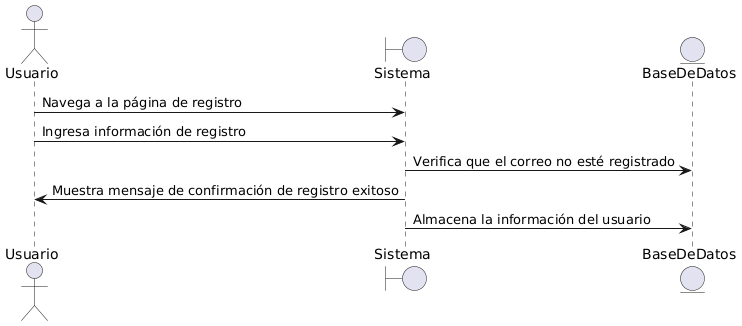

The diagram above was rendered by PlantUML. Its source (embedded in the PNG):
@startuml
actor Usuario
boundary Sistema
entity BaseDeDatos

Usuario -> Sistema: Navega a la página de registro
Usuario -> Sistema: Ingresa información de registro
Sistema -> BaseDeDatos: Verifica que el correo no esté registrado
Sistema -> Usuario: Muestra mensaje de confirmación de registro exitoso
Sistema -> BaseDeDatos: Almacena la información del usuario
@enduml